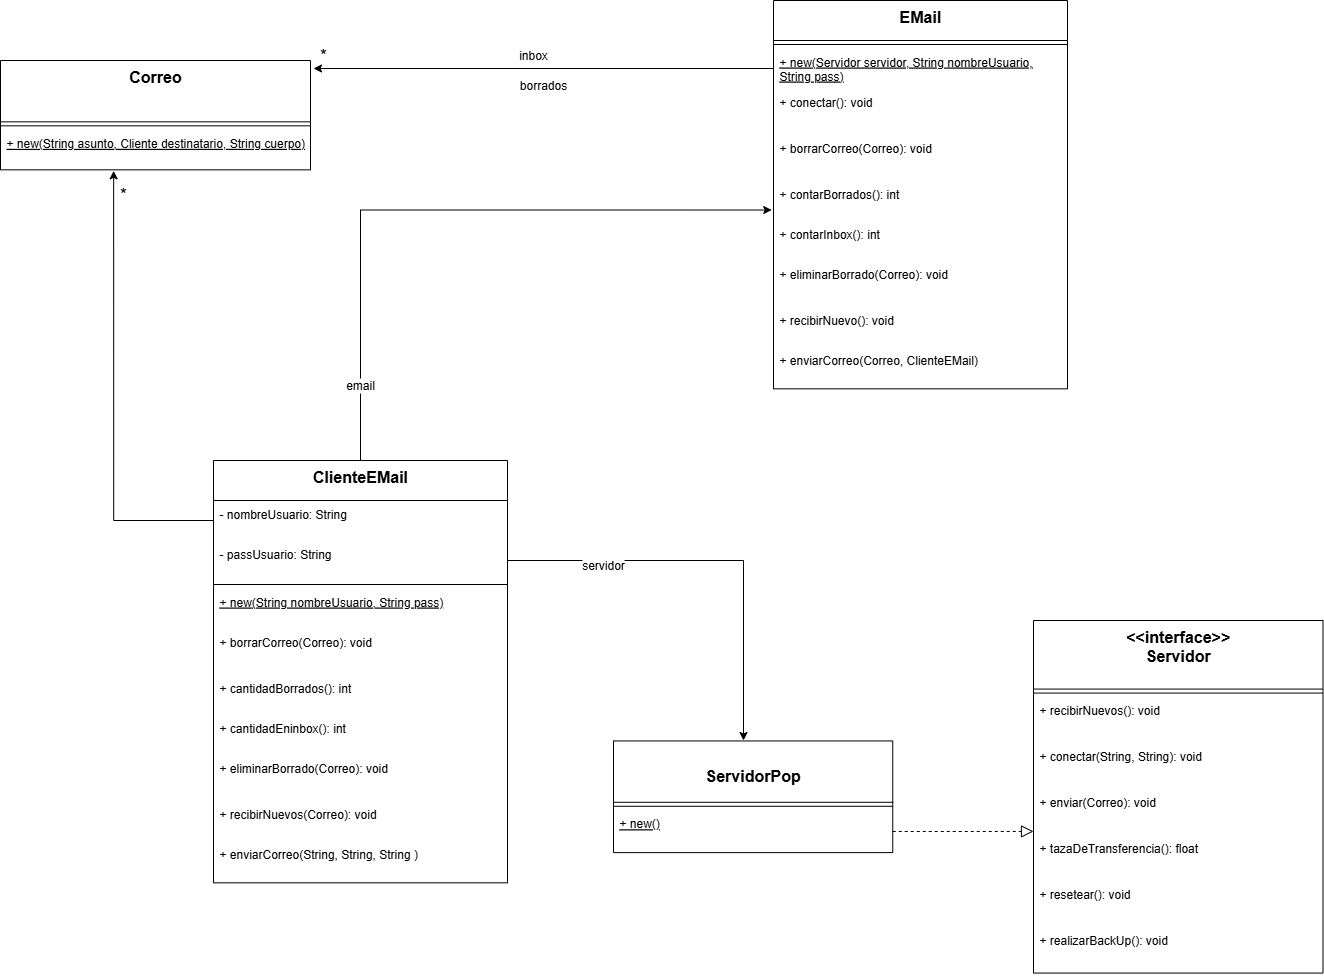

The diagram above was exported from draw.io. Its source (the exported page's mxGraphModel, read from the mxfile embedded in the PNG):
<mxGraphModel dx="1861" dy="1747" grid="1" gridSize="10" guides="1" tooltips="1" connect="1" arrows="1" fold="1" page="1" pageScale="1" pageWidth="827" pageHeight="1169" math="0" shadow="0">
  <root>
    <mxCell id="0" />
    <mxCell id="1" parent="0" />
    <mxCell id="7" value="ClienteEMail" style="swimlane;fontStyle=1;align=center;verticalAlign=top;childLayout=stackLayout;horizontal=1;startSize=40;horizontalStack=0;resizeParent=1;resizeParentMax=0;resizeLast=0;collapsible=0;marginBottom=0;fontSize=16;" parent="1" vertex="1">
      <mxGeometry x="-200" y="-270" width="294" height="422.33" as="geometry" />
    </mxCell>
    <mxCell id="Wz735K2adg3fwihp1_E6-64" value="- nombreUsuario: String" style="text;strokeColor=none;fillColor=none;align=left;verticalAlign=top;spacingLeft=4;spacingRight=4;overflow=hidden;rotatable=0;points=[[0,0.5],[1,0.5]];portConstraint=eastwest;" parent="7" vertex="1">
      <mxGeometry y="40" width="294" height="40" as="geometry" />
    </mxCell>
    <mxCell id="zt7TXUUMNVyF-ZR224eu-51" style="edgeStyle=orthogonalEdgeStyle;rounded=0;orthogonalLoop=1;jettySize=auto;html=1;" parent="7" source="zt7TXUUMNVyF-ZR224eu-37" edge="1">
      <mxGeometry relative="1" as="geometry">
        <mxPoint x="529.9999999999998" y="280" as="targetPoint" />
      </mxGeometry>
    </mxCell>
    <mxCell id="zt7TXUUMNVyF-ZR224eu-37" value="- passUsuario: String" style="text;strokeColor=none;fillColor=none;align=left;verticalAlign=top;spacingLeft=4;spacingRight=4;overflow=hidden;rotatable=0;points=[[0,0.5],[1,0.5]];portConstraint=eastwest;" parent="7" vertex="1">
      <mxGeometry y="80" width="294" height="40" as="geometry" />
    </mxCell>
    <mxCell id="10" style="line;strokeWidth=1;fillColor=none;align=left;verticalAlign=middle;spacingTop=-1;spacingLeft=3;spacingRight=3;rotatable=0;labelPosition=right;points=[];portConstraint=eastwest;strokeColor=inherit;" parent="7" vertex="1">
      <mxGeometry y="120" width="294" height="8" as="geometry" />
    </mxCell>
    <mxCell id="11" value="+ new(String nombreUsuario, String pass)" style="text;strokeColor=none;fillColor=none;align=left;verticalAlign=top;spacingLeft=4;spacingRight=4;overflow=hidden;rotatable=0;points=[[0,0.5],[1,0.5]];portConstraint=eastwest;fontStyle=4" parent="7" vertex="1">
      <mxGeometry y="128" width="294" height="40" as="geometry" />
    </mxCell>
    <mxCell id="zt7TXUUMNVyF-ZR224eu-40" value="+ borrarCorreo(Correo): void&#10;" style="text;strokeColor=none;fillColor=none;align=left;verticalAlign=top;spacingLeft=4;spacingRight=4;overflow=hidden;rotatable=0;points=[[0,0.5],[1,0.5]];portConstraint=eastwest;" parent="7" vertex="1">
      <mxGeometry y="168" width="294" height="46" as="geometry" />
    </mxCell>
    <mxCell id="Wz735K2adg3fwihp1_E6-90" value="+ cantidadBorrados(): int" style="text;strokeColor=none;fillColor=none;align=left;verticalAlign=top;spacingLeft=4;spacingRight=4;overflow=hidden;rotatable=0;points=[[0,0.5],[1,0.5]];portConstraint=eastwest;" parent="7" vertex="1">
      <mxGeometry y="214" width="294" height="40" as="geometry" />
    </mxCell>
    <mxCell id="zt7TXUUMNVyF-ZR224eu-41" value="+ cantidadEninbox(): int" style="text;strokeColor=none;fillColor=none;align=left;verticalAlign=top;spacingLeft=4;spacingRight=4;overflow=hidden;rotatable=0;points=[[0,0.5],[1,0.5]];portConstraint=eastwest;" parent="7" vertex="1">
      <mxGeometry y="254" width="294" height="40" as="geometry" />
    </mxCell>
    <mxCell id="zt7TXUUMNVyF-ZR224eu-42" value="+ eliminarBorrado(Correo): void&#10;" style="text;strokeColor=none;fillColor=none;align=left;verticalAlign=top;spacingLeft=4;spacingRight=4;overflow=hidden;rotatable=0;points=[[0,0.5],[1,0.5]];portConstraint=eastwest;" parent="7" vertex="1">
      <mxGeometry y="294" width="294" height="46" as="geometry" />
    </mxCell>
    <mxCell id="Wz735K2adg3fwihp1_E6-91" value="+ recibirNuevos(Correo): void" style="text;strokeColor=none;fillColor=none;align=left;verticalAlign=top;spacingLeft=4;spacingRight=4;overflow=hidden;rotatable=0;points=[[0,0.5],[1,0.5]];portConstraint=eastwest;" parent="7" vertex="1">
      <mxGeometry y="340" width="294" height="40" as="geometry" />
    </mxCell>
    <mxCell id="zt7TXUUMNVyF-ZR224eu-34" value="+ enviarCorreo(String, String, String )" style="text;strokeColor=none;fillColor=none;align=left;verticalAlign=top;spacingLeft=4;spacingRight=4;overflow=hidden;rotatable=0;points=[[0,0.5],[1,0.5]];portConstraint=eastwest;fontStyle=0" parent="7" vertex="1">
      <mxGeometry y="380" width="294" height="42.33" as="geometry" />
    </mxCell>
    <mxCell id="12" value="&lt;&lt;interface&gt;&gt;&#10;Servidor" style="swimlane;fontStyle=1;align=center;verticalAlign=top;childLayout=stackLayout;horizontal=1;startSize=68.57142857142857;horizontalStack=0;resizeParent=1;resizeParentMax=0;resizeLast=0;collapsible=0;marginBottom=0;fontSize=16;" parent="1" vertex="1">
      <mxGeometry x="620" y="-110" width="289.5" height="352.57142857142856" as="geometry" />
    </mxCell>
    <mxCell id="14" style="line;strokeWidth=1;fillColor=none;align=left;verticalAlign=middle;spacingTop=-1;spacingLeft=3;spacingRight=3;rotatable=0;labelPosition=right;points=[];portConstraint=eastwest;strokeColor=inherit;" parent="12" vertex="1">
      <mxGeometry y="68.57142857142857" width="289.5" height="8" as="geometry" />
    </mxCell>
    <mxCell id="15" value="+ recibirNuevos(): void" style="text;strokeColor=none;fillColor=none;align=left;verticalAlign=top;spacingLeft=4;spacingRight=4;overflow=hidden;rotatable=0;points=[[0,0.5],[1,0.5]];portConstraint=eastwest;" parent="12" vertex="1">
      <mxGeometry y="76.57142857142857" width="289.5" height="46" as="geometry" />
    </mxCell>
    <mxCell id="zt7TXUUMNVyF-ZR224eu-27" value="+ conectar(String, String): void&#10;" style="text;strokeColor=none;fillColor=none;align=left;verticalAlign=top;spacingLeft=4;spacingRight=4;overflow=hidden;rotatable=0;points=[[0,0.5],[1,0.5]];portConstraint=eastwest;" parent="12" vertex="1">
      <mxGeometry y="122.57142857142857" width="289.5" height="46" as="geometry" />
    </mxCell>
    <mxCell id="zt7TXUUMNVyF-ZR224eu-28" value="+ enviar(Correo): void&#10;" style="text;strokeColor=none;fillColor=none;align=left;verticalAlign=top;spacingLeft=4;spacingRight=4;overflow=hidden;rotatable=0;points=[[0,0.5],[1,0.5]];portConstraint=eastwest;" parent="12" vertex="1">
      <mxGeometry y="168.57142857142856" width="289.5" height="46" as="geometry" />
    </mxCell>
    <mxCell id="zt7TXUUMNVyF-ZR224eu-29" value="+ tazaDeTransferencia(): float&#10;" style="text;strokeColor=none;fillColor=none;align=left;verticalAlign=top;spacingLeft=4;spacingRight=4;overflow=hidden;rotatable=0;points=[[0,0.5],[1,0.5]];portConstraint=eastwest;" parent="12" vertex="1">
      <mxGeometry y="214.57142857142856" width="289.5" height="46" as="geometry" />
    </mxCell>
    <mxCell id="zt7TXUUMNVyF-ZR224eu-30" value="+ resetear(): void&#10;" style="text;strokeColor=none;fillColor=none;align=left;verticalAlign=top;spacingLeft=4;spacingRight=4;overflow=hidden;rotatable=0;points=[[0,0.5],[1,0.5]];portConstraint=eastwest;" parent="12" vertex="1">
      <mxGeometry y="260.57142857142856" width="289.5" height="46" as="geometry" />
    </mxCell>
    <mxCell id="zt7TXUUMNVyF-ZR224eu-31" value="+ realizarBackUp(): void&#10;" style="text;strokeColor=none;fillColor=none;align=left;verticalAlign=top;spacingLeft=4;spacingRight=4;overflow=hidden;rotatable=0;points=[[0,0.5],[1,0.5]];portConstraint=eastwest;" parent="12" vertex="1">
      <mxGeometry y="306.57142857142856" width="289.5" height="46" as="geometry" />
    </mxCell>
    <mxCell id="16" value="&#10;ServidorPop" style="swimlane;fontStyle=1;align=center;verticalAlign=top;childLayout=stackLayout;horizontal=1;startSize=61.33333333333333;horizontalStack=0;resizeParent=1;resizeParentMax=0;resizeLast=0;collapsible=0;marginBottom=0;fontSize=16;" parent="1" vertex="1">
      <mxGeometry x="200" y="10.450000000000003" width="279.25" height="111.66333333333333" as="geometry" />
    </mxCell>
    <mxCell id="19" style="line;strokeWidth=1;fillColor=none;align=left;verticalAlign=middle;spacingTop=-1;spacingLeft=3;spacingRight=3;rotatable=0;labelPosition=right;points=[];portConstraint=eastwest;strokeColor=inherit;" parent="16" vertex="1">
      <mxGeometry y="61.33333333333333" width="279.25" height="8" as="geometry" />
    </mxCell>
    <mxCell id="Wz735K2adg3fwihp1_E6-46" value="+ new()" style="text;strokeColor=none;fillColor=none;align=left;verticalAlign=top;spacingLeft=4;spacingRight=4;overflow=hidden;rotatable=0;points=[[0,0.5],[1,0.5]];portConstraint=eastwest;fontStyle=4" parent="16" vertex="1">
      <mxGeometry y="69.33333333333333" width="279.25" height="42.33" as="geometry" />
    </mxCell>
    <mxCell id="Wz735K2adg3fwihp1_E6-98" value="*" style="text;html=1;align=center;verticalAlign=middle;whiteSpace=wrap;rounded=0;labelBackgroundColor=none;fontSize=18;" parent="1" vertex="1">
      <mxGeometry x="-120" y="-690" width="60" height="30" as="geometry" />
    </mxCell>
    <mxCell id="zt7TXUUMNVyF-ZR224eu-32" value="Correo" style="swimlane;fontStyle=1;align=center;verticalAlign=top;childLayout=stackLayout;horizontal=1;startSize=61.33333333333333;horizontalStack=0;resizeParent=1;resizeParentMax=0;resizeLast=0;collapsible=0;marginBottom=0;fontSize=16;" parent="1" vertex="1">
      <mxGeometry x="-413" y="-670" width="310" height="109.33333333333333" as="geometry" />
    </mxCell>
    <mxCell id="zt7TXUUMNVyF-ZR224eu-33" style="line;strokeWidth=1;fillColor=none;align=left;verticalAlign=middle;spacingTop=-1;spacingLeft=3;spacingRight=3;rotatable=0;labelPosition=right;points=[];portConstraint=eastwest;strokeColor=inherit;" parent="zt7TXUUMNVyF-ZR224eu-32" vertex="1">
      <mxGeometry y="61.33333333333333" width="310" height="8" as="geometry" />
    </mxCell>
    <mxCell id="zt7TXUUMNVyF-ZR224eu-43" value="+ new(String asunto, Cliente destinatario, String cuerpo)" style="text;strokeColor=none;fillColor=none;align=left;verticalAlign=top;spacingLeft=4;spacingRight=4;overflow=hidden;rotatable=0;points=[[0,0.5],[1,0.5]];portConstraint=eastwest;fontStyle=4" parent="zt7TXUUMNVyF-ZR224eu-32" vertex="1">
      <mxGeometry y="69.33333333333333" width="310" height="40" as="geometry" />
    </mxCell>
    <mxCell id="zt7TXUUMNVyF-ZR224eu-45" value="inbox" style="text;html=1;align=center;verticalAlign=middle;whiteSpace=wrap;rounded=0;labelBackgroundColor=default;" parent="1" vertex="1">
      <mxGeometry x="90" y="-690" width="60" height="30" as="geometry" />
    </mxCell>
    <mxCell id="zt7TXUUMNVyF-ZR224eu-50" style="edgeStyle=orthogonalEdgeStyle;rounded=0;orthogonalLoop=1;jettySize=auto;html=1;entryX=0;entryY=0.921;entryDx=0;entryDy=0;entryPerimeter=0;dashed=1;endArrow=block;endFill=0;endSize=10;" parent="1" source="Wz735K2adg3fwihp1_E6-46" target="zt7TXUUMNVyF-ZR224eu-28" edge="1">
      <mxGeometry relative="1" as="geometry" />
    </mxCell>
    <mxCell id="zt7TXUUMNVyF-ZR224eu-52" value="servidor" style="text;html=1;align=center;verticalAlign=middle;whiteSpace=wrap;rounded=0;labelBackgroundColor=default;" parent="1" vertex="1">
      <mxGeometry x="160" y="-180" width="60" height="30" as="geometry" />
    </mxCell>
    <mxCell id="ppqkYmOBtr7Y4fEuj16x-21" value="EMail" style="swimlane;fontStyle=1;align=center;verticalAlign=top;childLayout=stackLayout;horizontal=1;startSize=40;horizontalStack=0;resizeParent=1;resizeParentMax=0;resizeLast=0;collapsible=0;marginBottom=0;fontSize=16;" parent="1" vertex="1">
      <mxGeometry x="360" y="-730" width="294" height="388.33" as="geometry" />
    </mxCell>
    <mxCell id="ppqkYmOBtr7Y4fEuj16x-25" style="line;strokeWidth=1;fillColor=none;align=left;verticalAlign=middle;spacingTop=-1;spacingLeft=3;spacingRight=3;rotatable=0;labelPosition=right;points=[];portConstraint=eastwest;strokeColor=inherit;" parent="ppqkYmOBtr7Y4fEuj16x-21" vertex="1">
      <mxGeometry y="40" width="294" height="8" as="geometry" />
    </mxCell>
    <mxCell id="ppqkYmOBtr7Y4fEuj16x-37" style="edgeStyle=orthogonalEdgeStyle;rounded=0;orthogonalLoop=1;jettySize=auto;html=1;" parent="ppqkYmOBtr7Y4fEuj16x-21" source="ppqkYmOBtr7Y4fEuj16x-26" edge="1">
      <mxGeometry relative="1" as="geometry">
        <mxPoint x="-460" y="68" as="targetPoint" />
      </mxGeometry>
    </mxCell>
    <mxCell id="ppqkYmOBtr7Y4fEuj16x-26" value="+ new(Servidor servidor, String nombreUsuario,&#10;String pass)" style="text;strokeColor=none;fillColor=none;align=left;verticalAlign=top;spacingLeft=4;spacingRight=4;overflow=hidden;rotatable=0;points=[[0,0.5],[1,0.5]];portConstraint=eastwest;fontStyle=4" parent="ppqkYmOBtr7Y4fEuj16x-21" vertex="1">
      <mxGeometry y="48" width="294" height="40" as="geometry" />
    </mxCell>
    <mxCell id="ppqkYmOBtr7Y4fEuj16x-27" value="+ conectar(): void&#10;" style="text;strokeColor=none;fillColor=none;align=left;verticalAlign=top;spacingLeft=4;spacingRight=4;overflow=hidden;rotatable=0;points=[[0,0.5],[1,0.5]];portConstraint=eastwest;" parent="ppqkYmOBtr7Y4fEuj16x-21" vertex="1">
      <mxGeometry y="88" width="294" height="46" as="geometry" />
    </mxCell>
    <mxCell id="ppqkYmOBtr7Y4fEuj16x-28" value="+ borrarCorreo(Correo): void&#10;" style="text;strokeColor=none;fillColor=none;align=left;verticalAlign=top;spacingLeft=4;spacingRight=4;overflow=hidden;rotatable=0;points=[[0,0.5],[1,0.5]];portConstraint=eastwest;" parent="ppqkYmOBtr7Y4fEuj16x-21" vertex="1">
      <mxGeometry y="134" width="294" height="46" as="geometry" />
    </mxCell>
    <mxCell id="ppqkYmOBtr7Y4fEuj16x-29" value="+ contarBorrados(): int" style="text;strokeColor=none;fillColor=none;align=left;verticalAlign=top;spacingLeft=4;spacingRight=4;overflow=hidden;rotatable=0;points=[[0,0.5],[1,0.5]];portConstraint=eastwest;" parent="ppqkYmOBtr7Y4fEuj16x-21" vertex="1">
      <mxGeometry y="180" width="294" height="40" as="geometry" />
    </mxCell>
    <mxCell id="ppqkYmOBtr7Y4fEuj16x-30" value="+ contarInbox(): int" style="text;strokeColor=none;fillColor=none;align=left;verticalAlign=top;spacingLeft=4;spacingRight=4;overflow=hidden;rotatable=0;points=[[0,0.5],[1,0.5]];portConstraint=eastwest;" parent="ppqkYmOBtr7Y4fEuj16x-21" vertex="1">
      <mxGeometry y="220" width="294" height="40" as="geometry" />
    </mxCell>
    <mxCell id="ppqkYmOBtr7Y4fEuj16x-31" value="+ eliminarBorrado(Correo): void&#10;" style="text;strokeColor=none;fillColor=none;align=left;verticalAlign=top;spacingLeft=4;spacingRight=4;overflow=hidden;rotatable=0;points=[[0,0.5],[1,0.5]];portConstraint=eastwest;" parent="ppqkYmOBtr7Y4fEuj16x-21" vertex="1">
      <mxGeometry y="260" width="294" height="46" as="geometry" />
    </mxCell>
    <mxCell id="ppqkYmOBtr7Y4fEuj16x-32" value="+ recibirNuevo(): void" style="text;strokeColor=none;fillColor=none;align=left;verticalAlign=top;spacingLeft=4;spacingRight=4;overflow=hidden;rotatable=0;points=[[0,0.5],[1,0.5]];portConstraint=eastwest;" parent="ppqkYmOBtr7Y4fEuj16x-21" vertex="1">
      <mxGeometry y="306" width="294" height="40" as="geometry" />
    </mxCell>
    <mxCell id="ppqkYmOBtr7Y4fEuj16x-33" value="+ enviarCorreo(Correo, ClienteEMail)" style="text;strokeColor=none;fillColor=none;align=left;verticalAlign=top;spacingLeft=4;spacingRight=4;overflow=hidden;rotatable=0;points=[[0,0.5],[1,0.5]];portConstraint=eastwest;fontStyle=0" parent="ppqkYmOBtr7Y4fEuj16x-21" vertex="1">
      <mxGeometry y="346" width="294" height="42.33" as="geometry" />
    </mxCell>
    <mxCell id="ppqkYmOBtr7Y4fEuj16x-36" style="edgeStyle=orthogonalEdgeStyle;rounded=0;orthogonalLoop=1;jettySize=auto;html=1;entryX=-0.006;entryY=0.738;entryDx=0;entryDy=0;entryPerimeter=0;" parent="1" source="7" target="ppqkYmOBtr7Y4fEuj16x-29" edge="1">
      <mxGeometry relative="1" as="geometry" />
    </mxCell>
    <mxCell id="c0HHmV1yHSYJXzDYoMdn-34" value="borrados" style="text;html=1;align=center;verticalAlign=middle;whiteSpace=wrap;rounded=0;labelBackgroundColor=default;" parent="1" vertex="1">
      <mxGeometry x="100" y="-660" width="60" height="30" as="geometry" />
    </mxCell>
    <mxCell id="c0HHmV1yHSYJXzDYoMdn-37" value="email" style="text;html=1;align=center;verticalAlign=middle;whiteSpace=wrap;rounded=0;labelBackgroundColor=default;" parent="1" vertex="1">
      <mxGeometry x="-83" y="-360" width="60" height="30" as="geometry" />
    </mxCell>
    <mxCell id="c0HHmV1yHSYJXzDYoMdn-41" style="edgeStyle=orthogonalEdgeStyle;rounded=0;orthogonalLoop=1;jettySize=auto;html=1;entryX=0.365;entryY=1.025;entryDx=0;entryDy=0;entryPerimeter=0;" parent="1" source="Wz735K2adg3fwihp1_E6-64" target="zt7TXUUMNVyF-ZR224eu-43" edge="1">
      <mxGeometry relative="1" as="geometry" />
    </mxCell>
    <mxCell id="c0HHmV1yHSYJXzDYoMdn-44" value="*" style="text;html=1;align=center;verticalAlign=middle;whiteSpace=wrap;rounded=0;labelBackgroundColor=none;fontSize=18;" parent="1" vertex="1">
      <mxGeometry x="-320" y="-550.83" width="60" height="30" as="geometry" />
    </mxCell>
  </root>
</mxGraphModel>